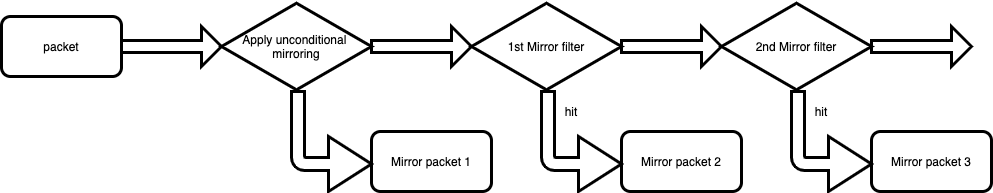

The diagram above was exported from draw.io. Its source (the exported page's mxGraphModel, read from the mxfile embedded in the PNG):
<mxGraphModel dx="1092" dy="741" grid="1" gridSize="10" guides="1" tooltips="1" connect="1" arrows="1" fold="1" page="1" pageScale="1" pageWidth="850" pageHeight="1100" math="0" shadow="0">
  <root>
    <mxCell id="0" />
    <mxCell id="1" parent="0" />
    <mxCell id="2" value="packet" style="rounded=1;whiteSpace=wrap;html=1;strokeWidth=3;fillColor=none;" vertex="1" parent="1">
      <mxGeometry x="20" y="695" width="120" height="60" as="geometry" />
    </mxCell>
    <mxCell id="3" value="" style="shape=singleArrow;whiteSpace=wrap;html=1;strokeWidth=3;fillColor=none;" vertex="1" parent="1">
      <mxGeometry x="140" y="705" width="100" height="40" as="geometry" />
    </mxCell>
    <mxCell id="4" value="Apply unconditional &lt;br&gt;mirroring" style="html=1;whiteSpace=wrap;aspect=fixed;shape=isoRectangle;strokeWidth=3;fillColor=none;" vertex="1" parent="1">
      <mxGeometry x="240" y="680" width="150" height="90" as="geometry" />
    </mxCell>
    <mxCell id="5" value="" style="shape=singleArrow;whiteSpace=wrap;html=1;strokeWidth=3;fillColor=none;" vertex="1" parent="1">
      <mxGeometry x="390" y="705" width="100" height="40" as="geometry" />
    </mxCell>
    <mxCell id="6" value="1st Mirror filter" style="html=1;whiteSpace=wrap;aspect=fixed;shape=isoRectangle;strokeWidth=3;fillColor=none;" vertex="1" parent="1">
      <mxGeometry x="490" y="680" width="150" height="90" as="geometry" />
    </mxCell>
    <mxCell id="7" value="" style="shape=singleArrow;whiteSpace=wrap;html=1;strokeWidth=3;fillColor=none;" vertex="1" parent="1">
      <mxGeometry x="640" y="705" width="100" height="40" as="geometry" />
    </mxCell>
    <mxCell id="8" value="2nd Mirror filter" style="html=1;whiteSpace=wrap;aspect=fixed;shape=isoRectangle;strokeWidth=3;fillColor=none;" vertex="1" parent="1">
      <mxGeometry x="740" y="680" width="150" height="90" as="geometry" />
    </mxCell>
    <mxCell id="9" value="" style="shape=singleArrow;whiteSpace=wrap;html=1;strokeWidth=3;fillColor=none;" vertex="1" parent="1">
      <mxGeometry x="890" y="705" width="100" height="40" as="geometry" />
    </mxCell>
    <mxCell id="10" value="" style="html=1;shadow=0;dashed=0;align=center;verticalAlign=middle;shape=mxgraph.arrows2.bendArrow;dy=6.5;dx=43;notch=0;arrowHead=55;rounded=1;strokeWidth=3;fillColor=none;direction=west;flipH=1;" vertex="1" parent="1">
      <mxGeometry x="310" y="770" width="80" height="100" as="geometry" />
    </mxCell>
    <mxCell id="11" value="Mirror packet 1" style="rounded=1;whiteSpace=wrap;html=1;strokeWidth=3;fillColor=none;" vertex="1" parent="1">
      <mxGeometry x="390" y="810" width="120" height="60" as="geometry" />
    </mxCell>
    <mxCell id="12" value="" style="html=1;shadow=0;dashed=0;align=center;verticalAlign=middle;shape=mxgraph.arrows2.bendArrow;dy=6.5;dx=43;notch=0;arrowHead=55;rounded=1;strokeWidth=3;fillColor=none;direction=west;flipH=1;" vertex="1" parent="1">
      <mxGeometry x="560" y="770" width="80" height="100" as="geometry" />
    </mxCell>
    <mxCell id="13" value="Mirror packet 2" style="rounded=1;whiteSpace=wrap;html=1;strokeWidth=3;fillColor=none;" vertex="1" parent="1">
      <mxGeometry x="640" y="810" width="120" height="60" as="geometry" />
    </mxCell>
    <mxCell id="14" value="" style="html=1;shadow=0;dashed=0;align=center;verticalAlign=middle;shape=mxgraph.arrows2.bendArrow;dy=6.5;dx=43;notch=0;arrowHead=55;rounded=1;strokeWidth=3;fillColor=none;direction=west;flipH=1;" vertex="1" parent="1">
      <mxGeometry x="810" y="770" width="80" height="100" as="geometry" />
    </mxCell>
    <mxCell id="15" value="Mirror packet 3" style="rounded=1;whiteSpace=wrap;html=1;strokeWidth=3;fillColor=none;" vertex="1" parent="1">
      <mxGeometry x="890" y="810" width="120" height="60" as="geometry" />
    </mxCell>
    <mxCell id="16" value="hit" style="text;html=1;strokeColor=none;fillColor=none;align=center;verticalAlign=middle;whiteSpace=wrap;rounded=0;" vertex="1" parent="1">
      <mxGeometry x="570" y="780" width="40" height="20" as="geometry" />
    </mxCell>
    <mxCell id="17" value="hit" style="text;html=1;strokeColor=none;fillColor=none;align=center;verticalAlign=middle;whiteSpace=wrap;rounded=0;" vertex="1" parent="1">
      <mxGeometry x="820" y="780" width="40" height="20" as="geometry" />
    </mxCell>
  </root>
</mxGraphModel>